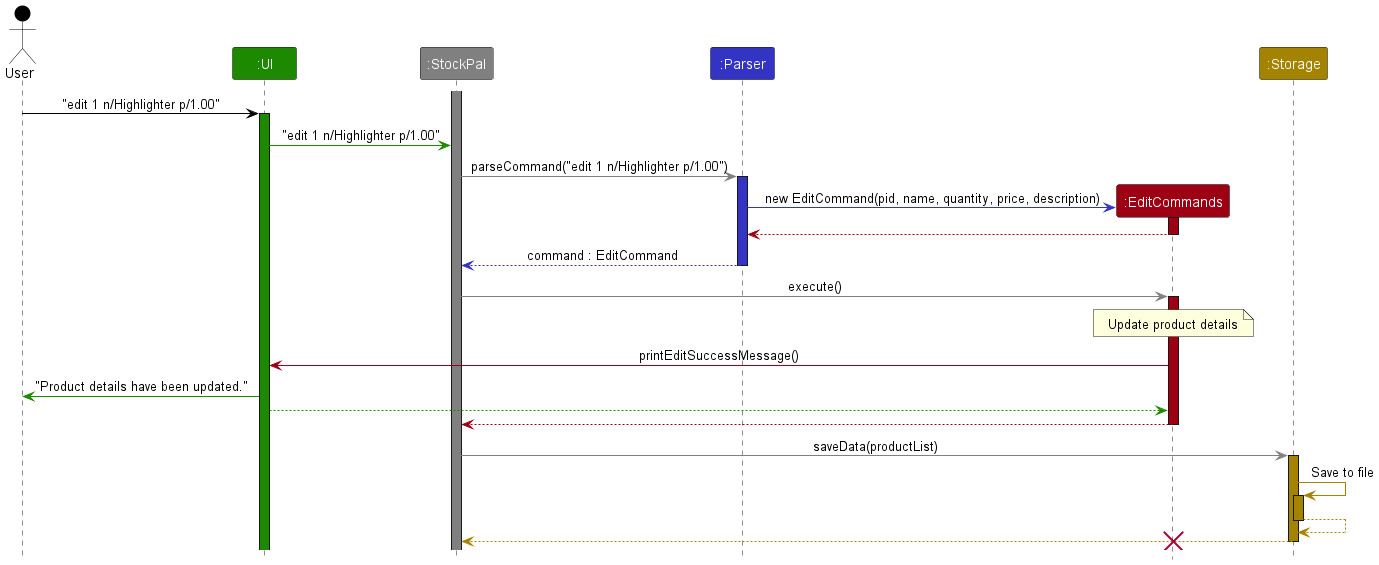

The diagram above was rendered by PlantUML. Its source (embedded in the PNG):
@startuml
!include style.puml
skinparam ArrowFontStyle plain

Actor User as user USER_COLOR
Participant ":UI" as ui UI_COLOR
Participant ":StockPal" as stockpal STOCKPAL_COLOR
Participant ":Parser" as parser PARSER_COLOR
Participant ":EditCommands" as command COMMANDS_COLOR
Participant ":Storage" as storage STORAGE_COLOR

activate stockpal STOCKPAL_COLOR

user -[USER_COLOR]> ui : "edit 1 n/Highlighter p/1.00"
activate ui UI_COLOR

ui -[UI_COLOR]> stockpal : "edit 1 n/Highlighter p/1.00"

stockpal -[STOCKPAL_COLOR]> parser : parseCommand("edit 1 n/Highlighter p/1.00")
activate parser PARSER_COLOR

create command
parser -[PARSER_COLOR]> command : new EditCommand(pid, name, quantity, price, description)
activate command COMMANDS_COLOR
parser <--[COMMANDS_COLOR] command
deactivate command

parser --[PARSER_COLOR]> stockpal : command : EditCommand
deactivate parser

stockpal -[STOCKPAL_COLOR]> command : execute()
activate command COMMANDS_COLOR

note over command
    Update product details
end note

command -[COMMANDS_COLOR]> ui : printEditSuccessMessage()
user <-[UI_COLOR] ui : "Product details have been updated."
ui [UI_COLOR]--> command
stockpal <--[COMMANDS_COLOR] command
deactivate command

stockpal -[STOCKPAL_COLOR]> storage : saveData(productList)
activate storage STORAGE_COLOR

storage -[STORAGE_COLOR]> storage : Save to file
activate storage STORAGE_COLOR
storage --[STORAGE_COLOR]> storage
deactivate storage

storage --[STORAGE_COLOR]> stockpal
deactivate storage

destroy command
@enduml